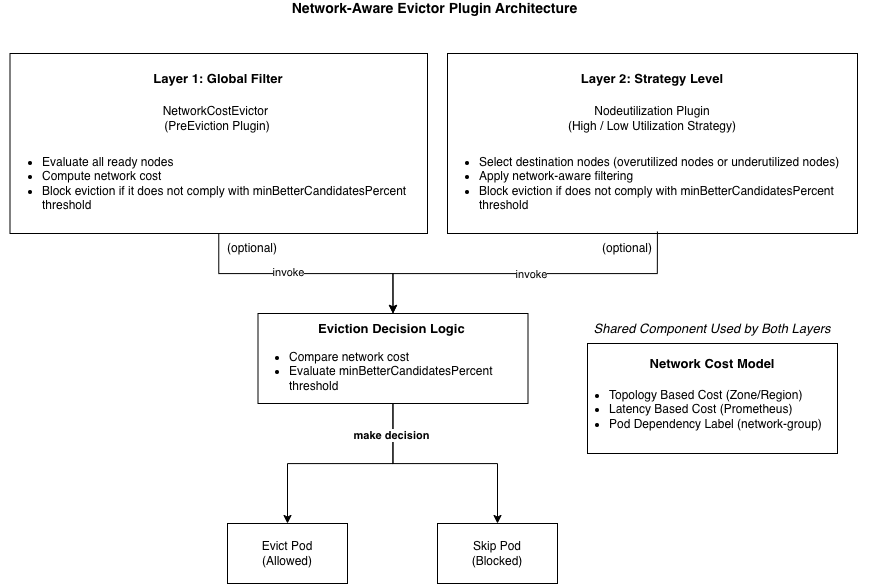

The diagram above was exported from draw.io. Its source (the exported page's mxGraphModel, read from the mxfile embedded in the PNG):
<mxGraphModel dx="2548" dy="2271" grid="1" gridSize="10" guides="1" tooltips="1" connect="1" arrows="1" fold="1" page="1" pageScale="1" pageWidth="850" pageHeight="1100" math="0" shadow="0">
  <root>
    <mxCell id="0" />
    <mxCell id="1" parent="0" />
    <mxCell id="T20qwl6xV-X3PyBE79ir-26" edge="1" parent="1" source="T20qwl6xV-X3PyBE79ir-12" style="edgeStyle=orthogonalEdgeStyle;rounded=0;orthogonalLoop=1;jettySize=auto;html=1;entryX=0.5;entryY=0;entryDx=0;entryDy=0;" target="T20qwl6xV-X3PyBE79ir-23">
      <mxGeometry relative="1" as="geometry" />
    </mxCell>
    <mxCell id="T20qwl6xV-X3PyBE79ir-37" connectable="0" parent="T20qwl6xV-X3PyBE79ir-26" style="edgeLabel;html=1;align=center;verticalAlign=middle;resizable=0;points=[];" value="invoke" vertex="1">
      <mxGeometry relative="1" x="-0.1415" y="3" as="geometry">
        <mxPoint y="1" as="offset" />
      </mxGeometry>
    </mxCell>
    <mxCell id="T20qwl6xV-X3PyBE79ir-12" parent="1" style="rounded=0;whiteSpace=wrap;html=1;" value="" vertex="1">
      <mxGeometry height="180" width="417.5" x="-807.5" y="-790" as="geometry" />
    </mxCell>
    <mxCell id="T20qwl6xV-X3PyBE79ir-13" parent="1" style="text;html=1;whiteSpace=wrap;strokeColor=none;fillColor=none;align=center;verticalAlign=middle;rounded=0;" value="&lt;b&gt;&lt;font style=&quot;font-size: 14px;&quot;&gt;Network-Aware Evictor Plugin Architecture&lt;/font&gt;&lt;/b&gt;" vertex="1">
      <mxGeometry height="10" width="335" x="-550" y="-840" as="geometry" />
    </mxCell>
    <mxCell id="T20qwl6xV-X3PyBE79ir-14" parent="1" style="text;html=1;whiteSpace=wrap;strokeColor=none;fillColor=none;align=center;verticalAlign=middle;rounded=0;fontSize=13;" value="&lt;b&gt;Layer 1: Global Filter&lt;/b&gt;" vertex="1">
      <mxGeometry height="30" width="190" x="-693.75" y="-780" as="geometry" />
    </mxCell>
    <mxCell id="T20qwl6xV-X3PyBE79ir-15" parent="1" style="rounded=0;whiteSpace=wrap;html=1;" value="" vertex="1">
      <mxGeometry height="180" width="410" x="-370" y="-790" as="geometry" />
    </mxCell>
    <mxCell id="T20qwl6xV-X3PyBE79ir-16" parent="1" style="text;html=1;whiteSpace=wrap;strokeColor=none;fillColor=none;align=center;verticalAlign=middle;rounded=0;fontSize=13;" value="&lt;b&gt;Layer 2: Strategy Level&lt;/b&gt;" vertex="1">
      <mxGeometry height="30" width="190" x="-260" y="-780" as="geometry" />
    </mxCell>
    <mxCell id="T20qwl6xV-X3PyBE79ir-18" parent="1" style="text;html=1;whiteSpace=wrap;strokeColor=none;fillColor=none;align=center;verticalAlign=middle;rounded=0;" value="NetworkCostEvictor&amp;nbsp;&lt;div&gt;(PreEviction Plugin)&lt;/div&gt;" vertex="1">
      <mxGeometry height="30" width="220" x="-710" y="-740" as="geometry" />
    </mxCell>
    <mxCell id="T20qwl6xV-X3PyBE79ir-19" parent="1" style="text;html=1;whiteSpace=wrap;strokeColor=none;fillColor=none;align=center;verticalAlign=middle;rounded=0;" value="Nodeutilization Plugin&lt;div&gt;(High / Low Utilization Strategy)&lt;/div&gt;" vertex="1">
      <mxGeometry height="30" width="220" x="-275" y="-740" as="geometry" />
    </mxCell>
    <mxCell id="T20qwl6xV-X3PyBE79ir-20" parent="1" style="text;html=1;whiteSpace=wrap;strokeColor=none;fillColor=none;align=left;verticalAlign=middle;rounded=0;" value="&lt;ul&gt;&lt;li&gt;Evaluate all ready nodes&lt;/li&gt;&lt;li&gt;Compute network cost&lt;/li&gt;&lt;li&gt;Block eviction if it does not comply with minBetterCandidatesPercent threshold&lt;/li&gt;&lt;/ul&gt;" vertex="1">
      <mxGeometry height="80" width="435" x="-817.5" y="-700" as="geometry" />
    </mxCell>
    <mxCell id="T20qwl6xV-X3PyBE79ir-27" edge="1" parent="1" source="T20qwl6xV-X3PyBE79ir-15" style="edgeStyle=orthogonalEdgeStyle;rounded=0;orthogonalLoop=1;jettySize=auto;html=1;entryX=0.5;entryY=0;entryDx=0;entryDy=0;exitX=0.512;exitY=0.989;exitDx=0;exitDy=0;exitPerimeter=0;" target="T20qwl6xV-X3PyBE79ir-23">
      <mxGeometry relative="1" as="geometry">
        <mxPoint x="-210" y="-600" as="sourcePoint" />
      </mxGeometry>
    </mxCell>
    <mxCell id="T20qwl6xV-X3PyBE79ir-38" connectable="0" parent="T20qwl6xV-X3PyBE79ir-27" style="edgeLabel;html=1;align=center;verticalAlign=middle;resizable=0;points=[];" value="invoke" vertex="1">
      <mxGeometry relative="1" x="-0.0203" as="geometry">
        <mxPoint as="offset" />
      </mxGeometry>
    </mxCell>
    <mxCell id="T20qwl6xV-X3PyBE79ir-21" parent="1" style="text;html=1;whiteSpace=wrap;strokeColor=none;fillColor=none;align=left;verticalAlign=middle;rounded=0;" value="&lt;ul&gt;&lt;li&gt;Select destination nodes (overutilized nodes or underutilized nodes)&lt;/li&gt;&lt;li&gt;Apply network-aware filtering&lt;/li&gt;&lt;li&gt;Block eviction if does not comply with minBetterCandidatesPercent&amp;nbsp;&lt;br&gt;&lt;span style=&quot;background-color: transparent; color: light-dark(rgb(0, 0, 0), rgb(255, 255, 255));&quot;&gt;threshold&lt;/span&gt;&lt;/li&gt;&lt;/ul&gt;" vertex="1">
      <mxGeometry height="80" width="450.5" x="-380" y="-700" as="geometry" />
    </mxCell>
    <mxCell id="T20qwl6xV-X3PyBE79ir-28" edge="1" parent="1" source="T20qwl6xV-X3PyBE79ir-22" style="edgeStyle=orthogonalEdgeStyle;rounded=0;orthogonalLoop=1;jettySize=auto;html=1;entryX=0.5;entryY=0;entryDx=0;entryDy=0;" target="T20qwl6xV-X3PyBE79ir-29">
      <mxGeometry relative="1" as="geometry">
        <mxPoint x="-559.9999999999998" y="-320" as="targetPoint" />
      </mxGeometry>
    </mxCell>
    <mxCell id="T20qwl6xV-X3PyBE79ir-33" edge="1" parent="1" source="T20qwl6xV-X3PyBE79ir-22" style="edgeStyle=orthogonalEdgeStyle;rounded=0;orthogonalLoop=1;jettySize=auto;html=1;entryX=0.5;entryY=0;entryDx=0;entryDy=0;" target="T20qwl6xV-X3PyBE79ir-32">
      <mxGeometry relative="1" as="geometry" />
    </mxCell>
    <mxCell id="T20qwl6xV-X3PyBE79ir-36" connectable="0" parent="T20qwl6xV-X3PyBE79ir-33" style="edgeLabel;html=1;align=center;verticalAlign=middle;resizable=0;points=[];" value="&lt;b&gt;make decision&lt;/b&gt;" vertex="1">
      <mxGeometry relative="1" x="-0.7249" y="-2" as="geometry">
        <mxPoint as="offset" />
      </mxGeometry>
    </mxCell>
    <mxCell id="T20qwl6xV-X3PyBE79ir-22" parent="1" style="rounded=0;whiteSpace=wrap;html=1;" value="" vertex="1">
      <mxGeometry height="90" width="270" x="-559.5" y="-530" as="geometry" />
    </mxCell>
    <mxCell id="T20qwl6xV-X3PyBE79ir-23" parent="1" style="text;html=1;whiteSpace=wrap;strokeColor=none;fillColor=none;align=center;verticalAlign=middle;rounded=0;" value="&lt;b&gt;&lt;font style=&quot;font-size: 13px;&quot;&gt;Eviction Decision Logic&lt;/font&gt;&amp;nbsp;&lt;/b&gt;" vertex="1">
      <mxGeometry height="30" width="160" x="-504.5" y="-530" as="geometry" />
    </mxCell>
    <mxCell id="T20qwl6xV-X3PyBE79ir-25" parent="1" style="text;html=1;whiteSpace=wrap;strokeColor=none;fillColor=none;align=left;verticalAlign=middle;rounded=0;" value="&lt;ul&gt;&lt;li&gt;Compare network cost&lt;/li&gt;&lt;li&gt;Evaluate&amp;nbsp;&lt;span style=&quot;background-color: transparent; color: light-dark(rgb(0, 0, 0), rgb(255, 255, 255));&quot;&gt;minBetterCandidatesPercent&amp;nbsp;&lt;br&gt;threshold&lt;/span&gt;&lt;/li&gt;&lt;/ul&gt;" vertex="1">
      <mxGeometry height="40" width="260" x="-570" y="-492" as="geometry" />
    </mxCell>
    <mxCell id="T20qwl6xV-X3PyBE79ir-29" parent="1" style="rounded=0;whiteSpace=wrap;html=1;" value="Evict Pod&lt;div&gt;(Allowed)&lt;/div&gt;" vertex="1">
      <mxGeometry height="60" width="120" x="-590" y="-320" as="geometry" />
    </mxCell>
    <mxCell id="T20qwl6xV-X3PyBE79ir-32" parent="1" style="rounded=0;whiteSpace=wrap;html=1;" value="Skip Pod&lt;div&gt;(Blocked)&lt;/div&gt;" vertex="1">
      <mxGeometry height="60" width="120" x="-380" y="-320" as="geometry" />
    </mxCell>
    <mxCell id="T20qwl6xV-X3PyBE79ir-39" parent="1" style="text;html=1;whiteSpace=wrap;strokeColor=none;fillColor=none;align=center;verticalAlign=middle;rounded=0;" value="(optional)" vertex="1">
      <mxGeometry height="30" width="60" x="-595" y="-610" as="geometry" />
    </mxCell>
    <mxCell id="T20qwl6xV-X3PyBE79ir-40" parent="1" style="text;html=1;whiteSpace=wrap;strokeColor=none;fillColor=none;align=center;verticalAlign=middle;rounded=0;" value="(optional)" vertex="1">
      <mxGeometry height="30" width="60" x="-220" y="-610" as="geometry" />
    </mxCell>
    <mxCell id="T20qwl6xV-X3PyBE79ir-41" parent="1" style="rounded=0;whiteSpace=wrap;html=1;" value="" vertex="1">
      <mxGeometry height="110" width="250" x="-230" y="-500" as="geometry" />
    </mxCell>
    <mxCell id="T20qwl6xV-X3PyBE79ir-42" parent="1" style="text;html=1;whiteSpace=wrap;strokeColor=none;fillColor=none;align=center;verticalAlign=middle;rounded=0;fontSize=13;" value="&lt;b&gt;Network Cost Model&lt;/b&gt;" vertex="1">
      <mxGeometry height="30" width="190" x="-200" y="-495" as="geometry" />
    </mxCell>
    <mxCell id="T20qwl6xV-X3PyBE79ir-43" parent="1" style="text;html=1;whiteSpace=wrap;strokeColor=none;fillColor=none;align=left;verticalAlign=middle;rounded=0;" value="&lt;ul&gt;&lt;li&gt;Topology Based Cost (Zone/Region)&lt;/li&gt;&lt;li&gt;Latency Based Cost (Prometheus)&lt;/li&gt;&lt;li&gt;Pod Dependency Label (network-group)&lt;/li&gt;&lt;/ul&gt;" vertex="1">
      <mxGeometry height="40" width="260" x="-250" y="-454" as="geometry" />
    </mxCell>
    <mxCell id="T20qwl6xV-X3PyBE79ir-44" parent="1" style="text;html=1;whiteSpace=wrap;strokeColor=none;fillColor=none;align=center;verticalAlign=middle;rounded=0;fontSize=13;" value="&lt;i&gt;Shared Component Used by Both Layers&lt;/i&gt;" vertex="1">
      <mxGeometry height="30" width="240" x="-225" y="-530" as="geometry" />
    </mxCell>
  </root>
</mxGraphModel>